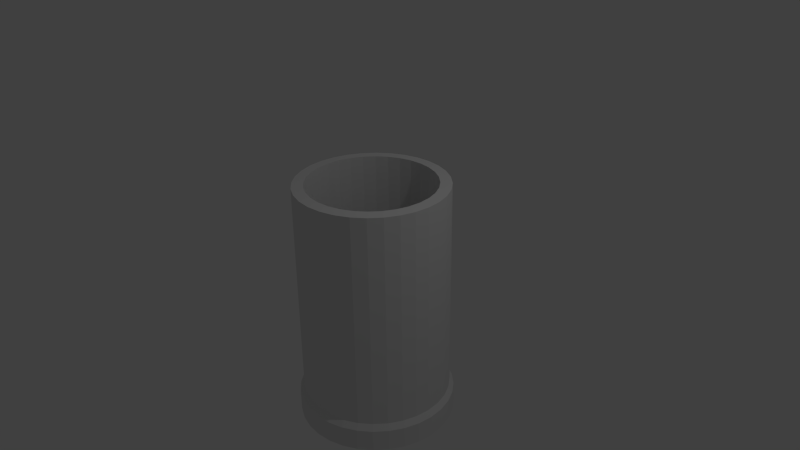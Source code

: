 # Source: blowupbullet.blend  (saved by Blender 2.65.0; exported with 4.5.12 LTS)
import bpy
from mathutils import Matrix  # noqa: F401  (used for matrix-valued properties, if any)

bpy.ops.wm.read_factory_settings(use_empty=True)
scene = bpy.context.scene
scene.name = 'Scene'

# ---- collections
col_collection_1 = bpy.data.collections.new('Collection 1'); scene.collection.children.link(col_collection_1)

# ---- world
world_world = bpy.data.worlds.new('World'); scene.world = world_world
world_world.color = (0.05088, 0.05088, 0.05088)
world_world.use_sun_shadow = False
world_world.sun_shadow_jitter_overblur = 0.0
world_world.cycles.sampling_method = 'MANUAL'
world_world.cycles.sample_map_resolution = 256

# ---- cameras
cam_camera = bpy.data.cameras.new('Camera')
cam_camera.clip_end = 100.0
cam_camera.lens = 35.0
cam_camera.sensor_width = 32.0
cam_camera.sensor_height = 18.0
cam_camera.ortho_scale = 7.314
cam_camera.dof.focus_distance = 0.0
cam_camera.dof.aperture_fstop = 128.0

# ---- lights
light_lamp = bpy.data.lights.new('Lamp', 'POINT')
light_lamp.transmission_factor = 0.0
light_lamp.cutoff_distance = 30.0
light_lamp.energy = 100.0
light_lamp.shadow_buffer_clip_start = 1.001
light_lamp.shadow_soft_size = 0.1
light_lamp.shadow_maximum_resolution = 0.006
light_lamp.use_absolute_resolution = True
light_lamp.cycles.use_multiple_importance_sampling = False

# ---- meshes
me_cylinder = bpy.data.meshes.new('Cylinder')
me_cylinder.from_pydata([(0.0, 1.0, -1.938), (0.0, 1.0, 1.0), (0.1951, 0.9808, -1.938), (0.1951, 0.9808, 1.0), (0.3827, 0.9239, -1.938), (0.3827, 0.9239, 1.0), (0.5556, 0.8315, -1.938), (0.5556, 0.8315, 1.0), (0.7071, 0.7071, -1.938), (0.7071, 0.7071, 1.0), (0.8315, 0.5556, -1.938), (0.8315, 0.5556, 1.0), (0.9239, 0.3827, -1.938), (0.9239, 0.3827, 1.0), (0.9808, 0.1951, -1.938), (0.9808, 0.1951, 1.0), (1.0, 7.55e-08, -1.938), (1.0, 7.55e-08, 1.0), (0.9808, -0.1951, -1.938), (0.9808, -0.1951, 1.0), (0.9239, -0.3827, -1.938), (0.9239, -0.3827, 1.0), (0.8315, -0.5556, -1.938), (0.8315, -0.5556, 1.0), (0.7071, -0.7071, -1.938), (0.7071, -0.7071, 1.0), (0.5556, -0.8315, -1.938), (0.5556, -0.8315, 1.0), (0.3827, -0.9239, -1.938), (0.3827, -0.9239, 1.0), (0.1951, -0.9808, -1.938), (0.1951, -0.9808, 1.0), (-3.258e-07, -1.0, -1.938), (-3.258e-07, -1.0, 1.0), (-0.1951, -0.9808, -1.938), (-0.1951, -0.9808, 1.0), (-0.3827, -0.9239, -1.938), (-0.3827, -0.9239, 1.0), (-0.5556, -0.8315, -1.938), (-0.5556, -0.8315, 1.0), (-0.7071, -0.7071, -1.938), (-0.7071, -0.7071, 1.0), (-0.8315, -0.5556, -1.938), (-0.8315, -0.5556, 1.0), (-0.9239, -0.3827, -1.938), (-0.9239, -0.3827, 1.0), (-0.9808, -0.1951, -1.938), (-0.9808, -0.1951, 1.0), (-1.0, 9.656e-07, -1.938), (-1.0, 9.656e-07, 1.0), (-0.9808, 0.1951, -1.938), (-0.9808, 0.1951, 1.0), (-0.9239, 0.3827, -1.938), (-0.9239, 0.3827, 1.0), (-0.8315, 0.5556, -1.938), (-0.8315, 0.5556, 1.0), (-0.7071, 0.7071, -1.938), (-0.7071, 0.7071, 1.0), (-0.5556, 0.8315, -1.938), (-0.5556, 0.8315, 1.0), (-0.3827, 0.9239, -1.938), (-0.3827, 0.9239, 1.0), (-0.1951, 0.9808, -1.938), (-0.1951, 0.9808, 1.0), (-7.749e-09, 1.058, -2.016), (0.2064, 1.038, -2.016), (0.4049, 0.9776, -2.016), (0.5879, 0.8798, -2.016), (0.7482, 0.7482, -2.016), (0.8798, 0.5879, -2.016), (0.9776, 0.4049, -2.016), (1.038, 0.2064, -2.016), (1.058, 6.333e-08, -2.016), (1.038, -0.2064, -2.016), (0.9776, -0.4049, -2.016), (0.8798, -0.5879, -2.016), (0.7482, -0.7482, -2.016), (0.5879, -0.8798, -2.016), (0.4049, -0.9776, -2.016), (0.2064, -1.038, -2.016), (-3.525e-07, -1.058, -2.016), (-0.2064, -1.038, -2.016), (-0.4049, -0.9776, -2.016), (-0.5879, -0.8798, -2.016), (-0.7482, -0.7482, -2.016), (-0.8798, -0.5878, -2.016), (-0.9776, -0.4049, -2.016), (-1.038, -0.2064, -2.016), (-1.058, 1.005e-06, -2.016), (-1.038, 0.2064, -2.016), (-0.9776, 0.4049, -2.016), (-0.8798, 0.5879, -2.016), (-0.7482, 0.7482, -2.016), (-0.5878, 0.8798, -2.016), (-0.4049, 0.9776, -2.016), (-0.2064, 1.038, -2.016), (9.274e-09, 1.058, -2.315), (0.2064, 1.038, -2.315), (0.4049, 0.9776, -2.315), (0.5879, 0.8798, -2.315), (0.7482, 0.7482, -2.315), (0.8798, 0.5879, -2.315), (0.9776, 0.4049, -2.315), (1.038, 0.2064, -2.315), (1.058, 6.333e-08, -2.315), (1.038, -0.2064, -2.315), (0.9776, -0.4049, -2.315), (0.8798, -0.5879, -2.315), (0.7482, -0.7482, -2.315), (0.5879, -0.8798, -2.315), (0.4049, -0.9776, -2.315), (0.2064, -1.038, -2.315), (-3.355e-07, -1.058, -2.315), (-0.2064, -1.038, -2.315), (-0.4049, -0.9776, -2.315), (-0.5879, -0.8798, -2.315), (-0.7482, -0.7482, -2.315), (-0.8798, -0.5878, -2.315), (-0.9776, -0.4049, -2.315), (-1.038, -0.2064, -2.315), (-1.058, 1.005e-06, -2.315), (-1.038, 0.2064, -2.315), (-0.9776, 0.4049, -2.315), (-0.8798, 0.5879, -2.315), (-0.7482, 0.7482, -2.315), (-0.5878, 0.8798, -2.315), (-0.4049, 0.9776, -2.315), (-0.2064, 1.038, -2.315), (1.547e-08, 0.8467, 1.01), (0.1652, 0.8304, 1.01), (0.324, 0.7823, 1.01), (0.4704, 0.704, 1.01), (0.5987, 0.5987, 1.01), (0.704, 0.4704, 1.01), (0.7823, 0.324, 1.01), (0.8304, 0.1652, 1.01), (0.8467, 1.076e-07, 1.01), (0.8304, -0.1652, 1.01), (0.7823, -0.324, 1.01), (0.704, -0.4704, 1.01), (0.5987, -0.5987, 1.01), (0.4704, -0.704, 1.01), (0.324, -0.7823, 1.01), (0.1652, -0.8304, 1.01), (-2.604e-07, -0.8467, 1.01), (-0.1652, -0.8304, 1.01), (-0.324, -0.7823, 1.01), (-0.4704, -0.704, 1.01), (-0.5987, -0.5987, 1.01), (-0.704, -0.4704, 1.01), (-0.7823, -0.324, 1.01), (-0.8304, -0.1652, 1.01), (-0.8467, 8.613e-07, 1.01), (-0.8304, 0.1652, 1.01), (-0.7823, 0.324, 1.01), (-0.704, 0.4704, 1.01), (-0.5987, 0.5987, 1.01), (-0.4704, 0.704, 1.01), (-0.324, 0.7823, 1.01), (-0.1652, 0.8304, 1.01), (-2.806e-09, 0.8467, -1.631), (0.1652, 0.8304, -1.631), (0.324, 0.7823, -1.631), (0.4704, 0.704, -1.631), (0.5987, 0.5987, -1.631), (0.704, 0.4704, -1.631), (0.7823, 0.324, -1.631), (0.8304, 0.1652, -1.631), (0.8467, 1.076e-07, -1.631), (0.8304, -0.1652, -1.631), (0.7823, -0.324, -1.631), (0.704, -0.4704, -1.631), (0.5987, -0.5987, -1.631), (0.4704, -0.704, -1.631), (0.324, -0.7823, -1.631), (0.1652, -0.8304, -1.631), (-2.787e-07, -0.8467, -1.631), (-0.1652, -0.8304, -1.631), (-0.324, -0.7823, -1.631), (-0.4704, -0.704, -1.631), (-0.5987, -0.5987, -1.631), (-0.704, -0.4704, -1.631), (-0.7823, -0.324, -1.631), (-0.8304, -0.1652, -1.631), (-0.8467, 8.613e-07, -1.631), (-0.8304, 0.1652, -1.631), (-0.7823, 0.324, -1.631), (-0.704, 0.4704, -1.631), (-0.5987, 0.5987, -1.631), (-0.4704, 0.704, -1.631), (-0.324, 0.7823, -1.631), (-0.1652, 0.8304, -1.631)], [], [(0, 1, 3, 2), (2, 3, 5, 4), (4, 5, 7, 6), (6, 7, 9, 8), (8, 9, 11, 10), (10, 11, 13, 12), (12, 13, 15, 14), (14, 15, 17, 16), (16, 17, 19, 18), (18, 19, 21, 20), (20, 21, 23, 22), (22, 23, 25, 24), (24, 25, 27, 26), (26, 27, 29, 28), (28, 29, 31, 30), (30, 31, 33, 32), (32, 33, 35, 34), (34, 35, 37, 36), (36, 37, 39, 38), (38, 39, 41, 40), (40, 41, 43, 42), (42, 43, 45, 44), (44, 45, 47, 46), (46, 47, 49, 48), (48, 49, 51, 50), (50, 51, 53, 52), (52, 53, 55, 54), (54, 55, 57, 56), (56, 57, 59, 58), (58, 59, 61, 60), (23, 21, 138, 139), (62, 63, 1, 0), (60, 61, 63, 62), (42, 44, 86, 85), (67, 68, 100, 99), (40, 42, 85, 84), (38, 40, 84, 83), (36, 38, 83, 82), (34, 36, 82, 81), (32, 34, 81, 80), (30, 32, 80, 79), (28, 30, 79, 78), (26, 28, 78, 77), (24, 26, 77, 76), (22, 24, 76, 75), (20, 22, 75, 74), (18, 20, 74, 73), (16, 18, 73, 72), (14, 16, 72, 71), (12, 14, 71, 70), (10, 12, 70, 69), (8, 10, 69, 68), (6, 8, 68, 67), (4, 6, 67, 66), (2, 4, 66, 65), (62, 0, 64, 95), (60, 62, 95, 94), (58, 60, 94, 93), (56, 58, 93, 92), (54, 56, 92, 91), (52, 54, 91, 90), (50, 52, 90, 89), (48, 50, 89, 88), (46, 48, 88, 87), (44, 46, 87, 86), (0, 2, 65, 64), (96, 97, 98, 99, 100, 101, 102, 103, 104, 105, 106, 107, 108, 109, 110, 111, 112, 113, 114, 115, 116, 117, 118, 119, 120, 121, 122, 123, 124, 125, 126, 127), (64, 65, 97, 96), (93, 94, 126, 125), (90, 91, 123, 122), (87, 88, 120, 119), (84, 85, 117, 116), (81, 82, 114, 113), (78, 79, 111, 110), (75, 76, 108, 107), (72, 73, 105, 104), (69, 70, 102, 101), (66, 67, 99, 98), (95, 64, 96, 127), (92, 93, 125, 124), (89, 90, 122, 121), (86, 87, 119, 118), (83, 84, 116, 115), (80, 81, 113, 112), (77, 78, 110, 109), (74, 75, 107, 106), (71, 72, 104, 103), (68, 69, 101, 100), (65, 66, 98, 97), (94, 95, 127, 126), (91, 92, 124, 123), (88, 89, 121, 120), (85, 86, 118, 117), (82, 83, 115, 114), (79, 80, 112, 111), (76, 77, 109, 108), (73, 74, 106, 105), (70, 71, 103, 102), (138, 137, 169, 170), (21, 19, 137, 138), (19, 17, 136, 137), (17, 15, 135, 136), (15, 13, 134, 135), (13, 11, 133, 134), (11, 9, 132, 133), (9, 7, 131, 132), (7, 5, 130, 131), (5, 3, 129, 130), (1, 63, 159, 128), (63, 61, 158, 159), (61, 59, 157, 158), (59, 57, 156, 157), (57, 55, 155, 156), (55, 53, 154, 155), (53, 51, 153, 154), (51, 49, 152, 153), (49, 47, 151, 152), (47, 45, 150, 151), (3, 1, 128, 129), (45, 43, 149, 150), (43, 41, 148, 149), (41, 39, 147, 148), (39, 37, 146, 147), (37, 35, 145, 146), (35, 33, 144, 145), (33, 31, 143, 144), (31, 29, 142, 143), (29, 27, 141, 142), (27, 25, 140, 141), (25, 23, 139, 140), (161, 160, 191, 190, 189, 188, 187, 186, 185, 184, 183, 182, 181, 180, 179, 178, 177, 176, 175, 174, 173, 172, 171, 170, 169, 168, 167, 166, 165, 164, 163, 162), (135, 134, 166, 167), (132, 131, 163, 164), (129, 128, 160, 161), (158, 157, 189, 190), (155, 154, 186, 187), (152, 151, 183, 184), (149, 148, 180, 181), (146, 145, 177, 178), (143, 142, 174, 175), (140, 139, 171, 172), (137, 136, 168, 169), (134, 133, 165, 166), (131, 130, 162, 163), (128, 159, 191, 160), (157, 156, 188, 189), (154, 153, 185, 186), (151, 150, 182, 183), (148, 147, 179, 180), (145, 144, 176, 177), (142, 141, 173, 174), (139, 138, 170, 171), (136, 135, 167, 168), (133, 132, 164, 165), (130, 129, 161, 162), (159, 158, 190, 191), (156, 155, 187, 188), (153, 152, 184, 185), (150, 149, 181, 182), (147, 146, 178, 179), (144, 143, 175, 176), (141, 140, 172, 173)])
me_cylinder.use_remesh_preserve_volume = False
me_cylinder.use_remesh_preserve_attributes = False
me_cylinder.use_mirror_vertex_groups = False
me_cylinder.update()

# ---- objects
ob_cylinder = bpy.data.objects.new('Cylinder', me_cylinder)
ob_lamp = bpy.data.objects.new('Lamp', light_lamp)
ob_camera = bpy.data.objects.new('Camera', cam_camera)

# ---- transforms, parenting, visibility, modifiers, constraints
ob_cylinder.location = (0.0, 0.0, 0.0)
ob_cylinder.lineart.crease_threshold = 0.0
ob_lamp.location = (4.076, 1.005, 5.904)
ob_lamp.rotation_euler = (0.6503, 0.05522, 1.866)
ob_lamp.lock_rotations_4d = False
ob_lamp.empty_display_type = 'ARROWS'
ob_lamp.color = (0.0, 0.0, 0.0, 0.0)
ob_lamp.lineart.crease_threshold = 0.0
ob_camera.location = (7.481, -6.508, 5.344)
ob_camera.rotation_euler = (1.109, 0.01082, 0.8149)
ob_camera.lock_rotations_4d = False
ob_camera.empty_display_type = 'ARROWS'
ob_camera.color = (0.0, 0.0, 0.0, 0.0)
ob_camera.display_type = 'WIRE'
ob_camera.lineart.crease_threshold = 0.0

# ---- collection membership
col_collection_1.objects.link(ob_cylinder)
col_collection_1.objects.link(ob_lamp)
col_collection_1.objects.link(ob_camera)

# ---- scene / render settings (as saved in the file)
scene.camera = ob_camera
scene.frame_start = 1; scene.frame_end = 250; scene.frame_set(1)
scene.render.engine = 'BLENDER_EEVEE_NEXT'
scene.render.image_settings.color_mode = 'RGB'
scene.render.image_settings.compression = 90
scene.render.resolution_percentage = 50
scene.render.dither_intensity = 0.0
scene.render.bake_margin = 2
scene.render.bake_bias = 0.0
scene.cycles.use_denoising = False
scene.cycles.samples = 10
scene.cycles.sampling_pattern = 'TABULATED_SOBOL'
scene.cycles.light_sampling_threshold = 0.0
scene.cycles.use_adaptive_sampling = False
scene.cycles.use_light_tree = False
scene.cycles.blur_glossy = 0.0
scene.cycles.volume_bounces = 1
scene.cycles.pixel_filter_type = 'GAUSSIAN'
scene.cycles.sample_clamp_indirect = 0.0
scene.view_settings.view_transform = 'Standard'
bpy.context.view_layer.update()
